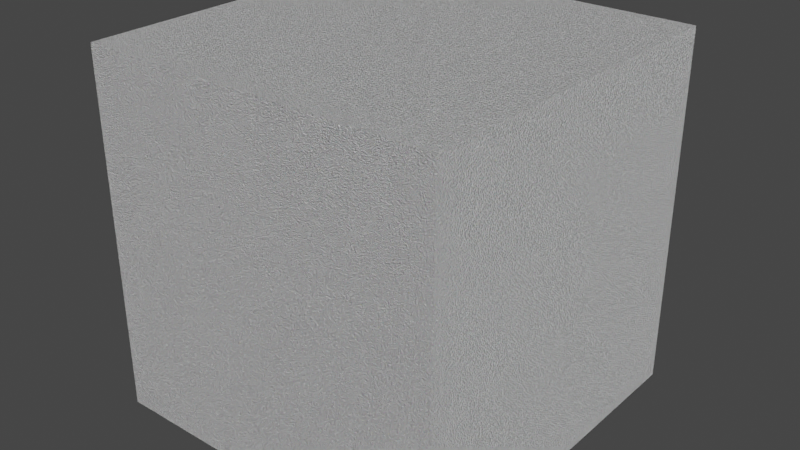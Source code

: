 # Source: cysto_depth_assets.blend  (saved by Blender 3.3.6; exported with 4.5.12 LTS)
import bpy
from mathutils import Matrix  # noqa: F401  (used for matrix-valued properties, if any)

bpy.ops.wm.read_factory_settings(use_empty=True)
scene = bpy.context.scene
scene.name = 'Scene'

# ---- materials (node trees are filled in below, after node groups)
mat_insulation = bpy.data.materials.new('insulation')
mat_insulation.use_transparent_shadow = False

# ---- material node trees
mat_insulation.use_nodes = True; mat_insulation.node_tree.nodes.clear()
_N = mat_insulation.node_tree.nodes; _L = mat_insulation.node_tree.links
n0 = _N.new('ShaderNodeTexVoronoi'); n0.name = 'Voronoi Texture'; n0.location = (31, 324)
n0.feature = 'SMOOTH_F1'
n0.inputs[2].default_value = -300.0
n1 = _N.new('ShaderNodeTexCoord'); n1.name = 'Texture Coordinate'; n1.location = (-243, 289)
n2 = _N.new('ShaderNodeGamma'); n2.name = 'Gamma'; n2.location = (298, 316)
n2.inputs[1].default_value = 0.1
n3 = _N.new('ShaderNodeOutputMaterial'); n3.name = 'Material Output'; n3.location = (951, 353)
n4 = _N.new('ShaderNodeMixShader'); n4.name = 'Mix Shader.001'; n4.location = (770, 204)
n5 = _N.new('ShaderNodeBsdfAnisotropic'); n5.name = 'Glossy BSDF'; n5.location = (-28, -55)
n5.distribution = 'GGX'
n5.inputs[0].default_value = (1.0, 1.0, 1.0, 1.0)
n6 = _N.new('ShaderNodeBsdfDiffuse'); n6.name = 'Diffuse BSDF.001'; n6.location = (-45, -221)
n6.inputs[0].default_value = (1.0, 1.0, 1.0, 1.0)
n7 = _N.new('ShaderNodeMixShader'); n7.name = 'Mix Shader'; n7.location = (271, -74)
n7.inputs[0].default_value = 0.75
n8 = _N.new('ShaderNodeBsdfDiffuse'); n8.name = 'Diffuse BSDF'; n8.location = (490, 230)
_L.new(n1.outputs[3], n0.inputs[0])
_L.new(n0.outputs[1], n2.inputs[0])
_L.new(n2.outputs[0], n8.inputs[0])
_L.new(n2.outputs[0], n3.inputs[2])
_L.new(n4.outputs[0], n3.inputs[0])
_L.new(n8.outputs[0], n4.inputs[1])
_L.new(n5.outputs[0], n7.inputs[1])
_L.new(n6.outputs[0], n7.inputs[2])
_L.new(n7.outputs[0], n4.inputs[2])
n3.is_active_output = True

# ---- world
world_world = bpy.data.worlds.new('World'); scene.world = world_world
world_world.use_nodes = True; world_world.node_tree.nodes.clear()
_N = world_world.node_tree.nodes; _L = world_world.node_tree.links
n0 = _N.new('ShaderNodeOutputWorld'); n0.name = 'World Output'; n0.location = (300, 300)
n1 = _N.new('ShaderNodeBackground'); n1.name = 'Background'; n1.location = (10, 300)
n1.inputs[0].default_value = (0.05088, 0.05088, 0.05088, 1.0)
_L.new(n1.outputs[0], n0.inputs[0])
n0.is_active_output = True
world_world.color = (0.05088, 0.05088, 0.05088)
world_world.use_sun_shadow = False
world_world.sun_shadow_jitter_overblur = 0.0

# ---- meshes
me_cube_001 = bpy.data.meshes.new('Cube.001')
me_cube_001.from_pydata([(-1.0, -1.0, -1.0), (-1.0, -1.0, 1.0), (-1.0, 1.0, -1.0), (-1.0, 1.0, 1.0), (1.0, -1.0, -1.0), (1.0, -1.0, 1.0), (1.0, 1.0, -1.0), (1.0, 1.0, 1.0)], [], [(0, 1, 3, 2), (2, 3, 7, 6), (6, 7, 5, 4), (4, 5, 1, 0), (2, 6, 4, 0), (7, 3, 1, 5)])
_uv = me_cube_001.uv_layers.new(name='UVMap')
_uv.uv.foreach_set('vector', [0.375, 0.0, 0.625, 0.0, 0.625, 0.25, 0.375, 0.25, 0.375, 0.25, 0.625, 0.25, 0.625, 0.5, 0.375, 0.5, 0.375, 0.5, 0.625, 0.5, 0.625, 0.75, 0.375, 0.75, 0.375, 0.75, 0.625, 0.75, 0.625, 1.0, 0.375, 1.0, 0.125, 0.5, 0.375, 0.5, 0.375, 0.75, 0.125, 0.75, 0.625, 0.5, 0.875, 0.5, 0.875, 0.75, 0.625, 0.75])
me_cube_001.materials.append(mat_insulation)
me_cube_001.update()

# ---- objects
ob_cube = bpy.data.objects.new('Cube', me_cube_001)

# ---- transforms, parenting, visibility, modifiers, constraints
ob_cube.location = (0.0, 0.0, 0.0)
ob_cube.scale = (1.909, 1.909, 1.909)

# ---- collection membership
scene.collection.objects.link(ob_cube)

# ---- scene / render settings (as saved in the file)
scene.frame_start = 1; scene.frame_end = 250; scene.frame_set(25)
scene.render.engine = 'BLENDER_EEVEE_NEXT'
scene.cycles.sampling_pattern = 'TABULATED_SOBOL'
scene.cycles.use_light_tree = False
scene.view_settings.view_transform = 'Filmic'
bpy.context.view_layer.update()

# ---- added for rendering (the .blend has no active camera and no usable light): camera, sun
cam_auto = bpy.data.cameras.new('AutoCamera')
cam_auto.lens = 50.0
cam_auto.sensor_width = 36.0
cam_auto.clip_end = 1000.0
ob_auto_camera = bpy.data.objects.new('AutoCamera', cam_auto)
scene.collection.objects.link(ob_auto_camera)
ob_auto_camera.location = (6.11856, -7.34228, 4.89485)
ob_auto_camera.rotation_euler = (1.09748, -7.21219e-08, 0.694738)
scene.camera = ob_auto_camera
light_auto_sun = bpy.data.lights.new('AutoSun', 'SUN')
light_auto_sun.energy = 3.0
light_auto_sun.angle = 0.0523599
ob_auto_sun = bpy.data.objects.new('AutoSun', light_auto_sun)
scene.collection.objects.link(ob_auto_sun)
ob_auto_sun.rotation_euler = (0.872665, 0.174533, 0.523599)
bpy.context.view_layer.update()
